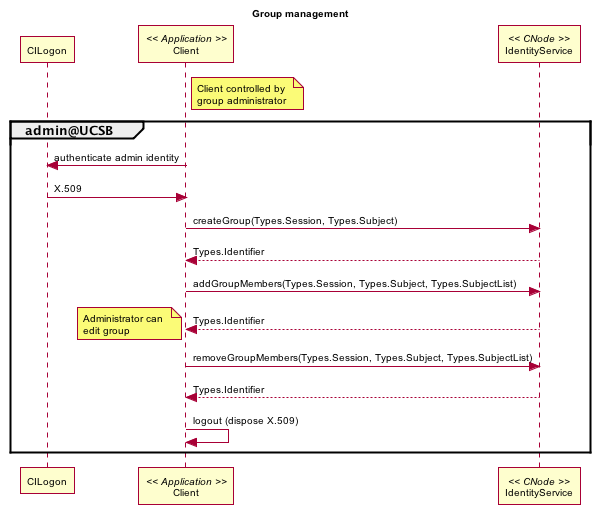

The diagram above was rendered by PlantUML. Its source (embedded in the PNG):
@startuml images/ident_03.png
skinparam activityFontColor black
skinparam activityFontSize 10
skinparam activityFontName arial
skinparam activityArrowFontColor black
skinparam activityArrowFontSize 10
skinparam activityArrowFontName arial
skinparam classArrowFontColor black
skinparam classArrowFontSize 10
skinparam classArrowFontName arial
skinparam classAttributeFontColor black
skinparam classAttributeFontSize 10
skinparam classAttributeFontName arial
skinparam classFontColor black
skinparam classFontSize 10
skinparam classFontName arial
skinparam componentFontColor black
skinparam componentFontSize 10
skinparam componentFontName arial
skinparam componentArrowFontColor black
skinparam componentArrowFontSize 10
skinparam componentArrowFontName arial
skinparam noteFontColor black
skinparam noteFontSize 10
skinparam noteFontName arial
skinparam packageFontColor black
skinparam packageFontSize 10
skinparam packageFontName arial
skinparam sequenceActorFontColor black
skinparam sequenceActorFontSize 10
skinparam sequenceActorFontName arial
skinparam sequenceArrowFontColor black
skinparam sequenceArrowFontSize 10
skinparam sequenceArrowFontName arial
skinparam sequenceGroupingFontColor black
skinparam sequenceGroupingFontSize 10
skinparam sequenceGroupingFontName arial
skinparam sequenceGroupingHeaderFontColor black
skinparam sequenceGroupingHeaderFontSize 10
skinparam sequenceGroupingHeaderFontName arial
skinparam sequenceParticipantFontColor black
skinparam sequenceParticipantFontSize 10
skinparam sequenceParticipantFontName arial
skinparam sequenceTitleFontColor black
skinparam sequenceTitleFontSize 10
skinparam sequenceTitleFontName arial
skinparam titleFontColor black
skinparam titleFontSize 10
skinparam titleFontName arial
skinparam usecaseFontColor black
skinparam usecaseFontSize 7
skinparam usecaseFontName arial
skinparam usecaseActorFontColor black
skinparam usecaseActorFontSize 7
skinparam usecaseActorFontName arial
skinparam usecaseArrowFontColor black
skinparam usecaseArrowFontSize 7
skinparam usecaseArrowFontName arial
title Group management
participant "CILogon" as cilogon
participant "Client" as client << Application >>
  note right of client
    Client controlled by 
    group administrator
  end note  
participant "IdentityService" as ident << CNode >>

group admin@UCSB
  'authenticate as admin id
  client -> cilogon:authenticate admin identity
  client <- cilogon: X.509
  'create group
  client -> ident: createGroup(Types.Session, Types.Subject)
  ident --> client: Types.Identifier
  'add members
  client -> ident: addGroupMembers(Types.Session, Types.Subject, Types.SubjectList)
  ident --> client: Types.Identifier
  note left
    Administrator can 
    edit group
  end note
  'remove members
  client -> ident: removeGroupMembers(Types.Session, Types.Subject, Types.SubjectList)
  ident --> client: Types.Identifier
  client -> client:logout (dispose X.509)
end

 @enduml